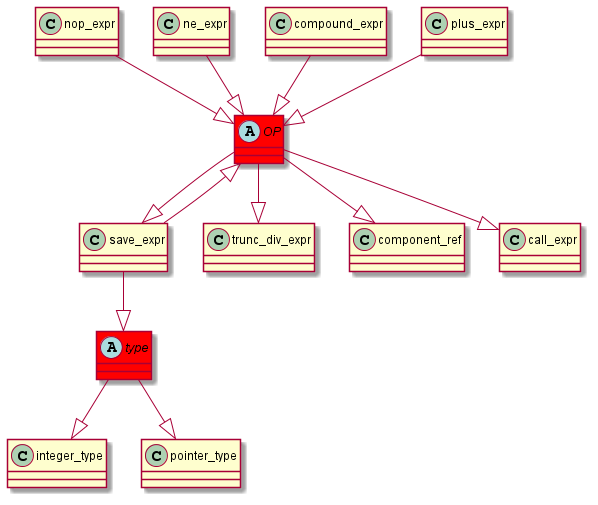

The diagram above was rendered by PlantUML. Its source (embedded in the PNG):
@startuml
abstract class	OP	 #red	
OP	 --|> 	save_expr	
nop_expr	 --|> 	OP	
abstract class	type	 #red	
type	 --|> 	integer_type	
save_expr	 --|> 	type	
OP	 --|> 	trunc_div_expr	
save_expr	 --|> 	OP	
ne_expr	 --|> 	OP	
type	 --|> 	pointer_type	
OP	 --|> 	component_ref	
compound_expr	 --|> 	OP	
OP	 --|> 	call_expr	
plus_expr	 --|> 	OP	
@enduml